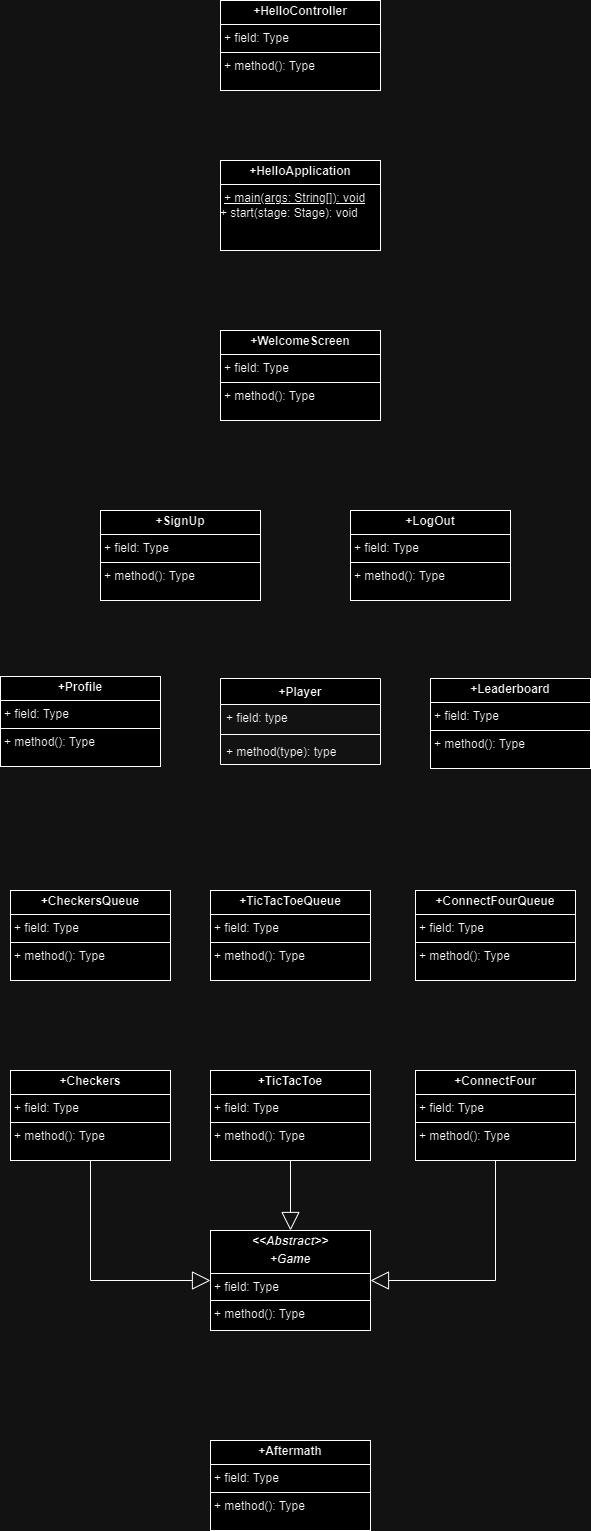

The diagram above was exported from draw.io. Its source (the exported page's mxGraphModel, read from the mxfile embedded in the PNG):
<mxGraphModel dx="2442" dy="1964" grid="1" gridSize="10" guides="1" tooltips="1" connect="1" arrows="1" fold="1" page="1" pageScale="1" pageWidth="850" pageHeight="1100" math="0" shadow="0">
  <root>
    <mxCell id="0" />
    <mxCell id="1" parent="0" />
    <mxCell id="vSAn6qjFKPT2vA8we5Ea-5" value="&lt;p style=&quot;margin:0px;margin-top:4px;text-align:center;&quot;&gt;&lt;b&gt;&lt;i&gt;&amp;lt;&amp;lt;Abstract&amp;gt;&amp;gt;&lt;/i&gt;&lt;/b&gt;&lt;/p&gt;&lt;p style=&quot;margin:0px;margin-top:4px;text-align:center;&quot;&gt;&lt;b&gt;&lt;i&gt;+Game&lt;/i&gt;&lt;/b&gt;&lt;/p&gt;&lt;hr size=&quot;1&quot; style=&quot;border-style:solid;&quot;&gt;&lt;p style=&quot;margin:0px;margin-left:4px;&quot;&gt;+ field: Type&lt;/p&gt;&lt;hr size=&quot;1&quot; style=&quot;border-style:solid;&quot;&gt;&lt;p style=&quot;margin:0px;margin-left:4px;&quot;&gt;+ method(): Type&lt;/p&gt;" style="verticalAlign=top;align=left;overflow=fill;html=1;whiteSpace=wrap;" vertex="1" parent="1">
      <mxGeometry x="60" y="600" width="160" height="100" as="geometry" />
    </mxCell>
    <mxCell id="vSAn6qjFKPT2vA8we5Ea-6" value="+Player" style="swimlane;fontStyle=1;align=center;verticalAlign=top;childLayout=stackLayout;horizontal=1;startSize=26;horizontalStack=0;resizeParent=1;resizeParentMax=0;resizeLast=0;collapsible=1;marginBottom=0;whiteSpace=wrap;html=1;" vertex="1" parent="1">
      <mxGeometry x="70" y="48" width="160" height="86" as="geometry" />
    </mxCell>
    <mxCell id="vSAn6qjFKPT2vA8we5Ea-7" value="+ field: type" style="text;strokeColor=none;fillColor=none;align=left;verticalAlign=top;spacingLeft=4;spacingRight=4;overflow=hidden;rotatable=0;points=[[0,0.5],[1,0.5]];portConstraint=eastwest;whiteSpace=wrap;html=1;" vertex="1" parent="vSAn6qjFKPT2vA8we5Ea-6">
      <mxGeometry y="26" width="160" height="26" as="geometry" />
    </mxCell>
    <mxCell id="vSAn6qjFKPT2vA8we5Ea-8" value="" style="line;strokeWidth=1;fillColor=none;align=left;verticalAlign=middle;spacingTop=-1;spacingLeft=3;spacingRight=3;rotatable=0;labelPosition=right;points=[];portConstraint=eastwest;strokeColor=inherit;" vertex="1" parent="vSAn6qjFKPT2vA8we5Ea-6">
      <mxGeometry y="52" width="160" height="8" as="geometry" />
    </mxCell>
    <mxCell id="vSAn6qjFKPT2vA8we5Ea-9" value="+ method(type): type" style="text;strokeColor=none;fillColor=none;align=left;verticalAlign=top;spacingLeft=4;spacingRight=4;overflow=hidden;rotatable=0;points=[[0,0.5],[1,0.5]];portConstraint=eastwest;whiteSpace=wrap;html=1;" vertex="1" parent="vSAn6qjFKPT2vA8we5Ea-6">
      <mxGeometry y="60" width="160" height="26" as="geometry" />
    </mxCell>
    <mxCell id="vSAn6qjFKPT2vA8we5Ea-11" value="&lt;p style=&quot;margin:0px;margin-top:4px;text-align:center;&quot;&gt;&lt;b&gt;+TicTacToe&lt;/b&gt;&lt;/p&gt;&lt;hr size=&quot;1&quot; style=&quot;border-style:solid;&quot;&gt;&lt;p style=&quot;margin:0px;margin-left:4px;&quot;&gt;+ field: Type&lt;/p&gt;&lt;hr size=&quot;1&quot; style=&quot;border-style:solid;&quot;&gt;&lt;p style=&quot;margin:0px;margin-left:4px;&quot;&gt;+ method(): Type&lt;/p&gt;" style="verticalAlign=top;align=left;overflow=fill;html=1;whiteSpace=wrap;" vertex="1" parent="1">
      <mxGeometry x="60" y="440" width="160" height="90" as="geometry" />
    </mxCell>
    <mxCell id="vSAn6qjFKPT2vA8we5Ea-12" value="&lt;p style=&quot;margin:0px;margin-top:4px;text-align:center;&quot;&gt;&lt;b&gt;+ConnectFour&lt;/b&gt;&lt;/p&gt;&lt;hr size=&quot;1&quot; style=&quot;border-style:solid;&quot;&gt;&lt;p style=&quot;margin:0px;margin-left:4px;&quot;&gt;+ field: Type&lt;/p&gt;&lt;hr size=&quot;1&quot; style=&quot;border-style:solid;&quot;&gt;&lt;p style=&quot;margin:0px;margin-left:4px;&quot;&gt;+ method(): Type&lt;/p&gt;" style="verticalAlign=top;align=left;overflow=fill;html=1;whiteSpace=wrap;" vertex="1" parent="1">
      <mxGeometry x="265" y="440" width="160" height="90" as="geometry" />
    </mxCell>
    <mxCell id="vSAn6qjFKPT2vA8we5Ea-13" value="&lt;p style=&quot;margin:0px;margin-top:4px;text-align:center;&quot;&gt;&lt;b&gt;+Checkers&lt;/b&gt;&lt;/p&gt;&lt;hr size=&quot;1&quot; style=&quot;border-style:solid;&quot;&gt;&lt;p style=&quot;margin:0px;margin-left:4px;&quot;&gt;+ field: Type&lt;/p&gt;&lt;hr size=&quot;1&quot; style=&quot;border-style:solid;&quot;&gt;&lt;p style=&quot;margin:0px;margin-left:4px;&quot;&gt;+ method(): Type&lt;/p&gt;" style="verticalAlign=top;align=left;overflow=fill;html=1;whiteSpace=wrap;" vertex="1" parent="1">
      <mxGeometry x="-140" y="440" width="160" height="90" as="geometry" />
    </mxCell>
    <mxCell id="vSAn6qjFKPT2vA8we5Ea-14" value="&lt;p style=&quot;margin:0px;margin-top:4px;text-align:center;&quot;&gt;&lt;b&gt;+Leaderboard&lt;/b&gt;&lt;/p&gt;&lt;hr size=&quot;1&quot; style=&quot;border-style:solid;&quot;&gt;&lt;p style=&quot;margin:0px;margin-left:4px;&quot;&gt;+ field: Type&lt;/p&gt;&lt;hr size=&quot;1&quot; style=&quot;border-style:solid;&quot;&gt;&lt;p style=&quot;margin:0px;margin-left:4px;&quot;&gt;+ method(): Type&lt;/p&gt;" style="verticalAlign=top;align=left;overflow=fill;html=1;whiteSpace=wrap;" vertex="1" parent="1">
      <mxGeometry x="280" y="48" width="160" height="90" as="geometry" />
    </mxCell>
    <mxCell id="vSAn6qjFKPT2vA8we5Ea-15" value="" style="endArrow=block;endSize=16;endFill=0;html=1;rounded=0;exitX=0.5;exitY=1;exitDx=0;exitDy=0;entryX=0;entryY=0.5;entryDx=0;entryDy=0;" edge="1" parent="1" source="vSAn6qjFKPT2vA8we5Ea-13" target="vSAn6qjFKPT2vA8we5Ea-5">
      <mxGeometry width="160" relative="1" as="geometry">
        <mxPoint x="-100" y="250" as="sourcePoint" />
        <mxPoint x="60" y="250" as="targetPoint" />
        <Array as="points">
          <mxPoint x="-60" y="650" />
        </Array>
      </mxGeometry>
    </mxCell>
    <mxCell id="vSAn6qjFKPT2vA8we5Ea-16" value="" style="endArrow=block;endSize=16;endFill=0;html=1;rounded=0;exitX=0.5;exitY=1;exitDx=0;exitDy=0;entryX=1;entryY=0.5;entryDx=0;entryDy=0;" edge="1" parent="1" source="vSAn6qjFKPT2vA8we5Ea-12" target="vSAn6qjFKPT2vA8we5Ea-5">
      <mxGeometry width="160" relative="1" as="geometry">
        <mxPoint x="380" y="330" as="sourcePoint" />
        <mxPoint x="540" y="330" as="targetPoint" />
        <Array as="points">
          <mxPoint x="345" y="650" />
        </Array>
      </mxGeometry>
    </mxCell>
    <mxCell id="vSAn6qjFKPT2vA8we5Ea-17" value="" style="endArrow=block;endSize=16;endFill=0;html=1;rounded=0;exitX=0.5;exitY=1;exitDx=0;exitDy=0;entryX=0.5;entryY=0;entryDx=0;entryDy=0;" edge="1" parent="1" source="vSAn6qjFKPT2vA8we5Ea-11" target="vSAn6qjFKPT2vA8we5Ea-5">
      <mxGeometry width="160" relative="1" as="geometry">
        <mxPoint x="120" y="390" as="sourcePoint" />
        <mxPoint x="280" y="390" as="targetPoint" />
      </mxGeometry>
    </mxCell>
    <mxCell id="vSAn6qjFKPT2vA8we5Ea-18" value="&lt;p style=&quot;margin:0px;margin-top:4px;text-align:center;&quot;&gt;&lt;b&gt;+HelloController&lt;/b&gt;&lt;/p&gt;&lt;hr size=&quot;1&quot; style=&quot;border-style:solid;&quot;&gt;&lt;p style=&quot;margin:0px;margin-left:4px;&quot;&gt;+ field: Type&lt;/p&gt;&lt;hr size=&quot;1&quot; style=&quot;border-style:solid;&quot;&gt;&lt;p style=&quot;margin:0px;margin-left:4px;&quot;&gt;+ method(): Type&lt;/p&gt;" style="verticalAlign=top;align=left;overflow=fill;html=1;whiteSpace=wrap;" vertex="1" parent="1">
      <mxGeometry x="70" y="-630" width="160" height="90" as="geometry" />
    </mxCell>
    <mxCell id="vSAn6qjFKPT2vA8we5Ea-19" value="&lt;p style=&quot;margin:0px;margin-top:4px;text-align:center;&quot;&gt;&lt;b&gt;+CheckersQueue&lt;/b&gt;&lt;/p&gt;&lt;hr size=&quot;1&quot; style=&quot;border-style:solid;&quot;&gt;&lt;p style=&quot;margin:0px;margin-left:4px;&quot;&gt;+ field: Type&lt;/p&gt;&lt;hr size=&quot;1&quot; style=&quot;border-style:solid;&quot;&gt;&lt;p style=&quot;margin:0px;margin-left:4px;&quot;&gt;+ method(): Type&lt;/p&gt;" style="verticalAlign=top;align=left;overflow=fill;html=1;whiteSpace=wrap;" vertex="1" parent="1">
      <mxGeometry x="-140" y="260" width="160" height="90" as="geometry" />
    </mxCell>
    <mxCell id="vSAn6qjFKPT2vA8we5Ea-20" value="&lt;p style=&quot;margin:0px;margin-top:4px;text-align:center;&quot;&gt;&lt;b&gt;+TicTacToeQueue&lt;/b&gt;&lt;/p&gt;&lt;hr size=&quot;1&quot; style=&quot;border-style:solid;&quot;&gt;&lt;p style=&quot;margin:0px;margin-left:4px;&quot;&gt;+ field: Type&lt;/p&gt;&lt;hr size=&quot;1&quot; style=&quot;border-style:solid;&quot;&gt;&lt;p style=&quot;margin:0px;margin-left:4px;&quot;&gt;+ method(): Type&lt;/p&gt;" style="verticalAlign=top;align=left;overflow=fill;html=1;whiteSpace=wrap;" vertex="1" parent="1">
      <mxGeometry x="60" y="260" width="160" height="90" as="geometry" />
    </mxCell>
    <mxCell id="vSAn6qjFKPT2vA8we5Ea-21" value="&lt;p style=&quot;margin:0px;margin-top:4px;text-align:center;&quot;&gt;&lt;b&gt;+ConnectFourQueue&lt;/b&gt;&lt;/p&gt;&lt;hr size=&quot;1&quot; style=&quot;border-style:solid;&quot;&gt;&lt;p style=&quot;margin:0px;margin-left:4px;&quot;&gt;+ field: Type&lt;/p&gt;&lt;hr size=&quot;1&quot; style=&quot;border-style:solid;&quot;&gt;&lt;p style=&quot;margin:0px;margin-left:4px;&quot;&gt;+ method(): Type&lt;/p&gt;" style="verticalAlign=top;align=left;overflow=fill;html=1;whiteSpace=wrap;" vertex="1" parent="1">
      <mxGeometry x="265" y="260" width="160" height="90" as="geometry" />
    </mxCell>
    <mxCell id="vSAn6qjFKPT2vA8we5Ea-24" value="&lt;p style=&quot;margin:0px;margin-top:4px;text-align:center;&quot;&gt;&lt;b&gt;+Profile&lt;/b&gt;&lt;/p&gt;&lt;hr size=&quot;1&quot; style=&quot;border-style:solid;&quot;&gt;&lt;p style=&quot;margin:0px;margin-left:4px;&quot;&gt;+ field: Type&lt;/p&gt;&lt;hr size=&quot;1&quot; style=&quot;border-style:solid;&quot;&gt;&lt;p style=&quot;margin:0px;margin-left:4px;&quot;&gt;+ method(): Type&lt;/p&gt;" style="verticalAlign=top;align=left;overflow=fill;html=1;whiteSpace=wrap;" vertex="1" parent="1">
      <mxGeometry x="-150" y="46" width="160" height="90" as="geometry" />
    </mxCell>
    <mxCell id="vSAn6qjFKPT2vA8we5Ea-25" value="&lt;p style=&quot;margin:0px;margin-top:4px;text-align:center;&quot;&gt;&lt;b&gt;+SignUp&lt;/b&gt;&lt;/p&gt;&lt;hr size=&quot;1&quot; style=&quot;border-style:solid;&quot;&gt;&lt;p style=&quot;margin:0px;margin-left:4px;&quot;&gt;+ field: Type&lt;/p&gt;&lt;hr size=&quot;1&quot; style=&quot;border-style:solid;&quot;&gt;&lt;p style=&quot;margin:0px;margin-left:4px;&quot;&gt;+ method(): Type&lt;/p&gt;" style="verticalAlign=top;align=left;overflow=fill;html=1;whiteSpace=wrap;" vertex="1" parent="1">
      <mxGeometry x="-50" y="-120" width="160" height="90" as="geometry" />
    </mxCell>
    <mxCell id="vSAn6qjFKPT2vA8we5Ea-26" value="&lt;p style=&quot;margin:0px;margin-top:4px;text-align:center;&quot;&gt;&lt;b&gt;+LogOut&lt;/b&gt;&lt;/p&gt;&lt;hr size=&quot;1&quot; style=&quot;border-style:solid;&quot;&gt;&lt;p style=&quot;margin:0px;margin-left:4px;&quot;&gt;+ field: Type&lt;/p&gt;&lt;hr size=&quot;1&quot; style=&quot;border-style:solid;&quot;&gt;&lt;p style=&quot;margin:0px;margin-left:4px;&quot;&gt;+ method(): Type&lt;/p&gt;" style="verticalAlign=top;align=left;overflow=fill;html=1;whiteSpace=wrap;" vertex="1" parent="1">
      <mxGeometry x="200" y="-120" width="160" height="90" as="geometry" />
    </mxCell>
    <mxCell id="vSAn6qjFKPT2vA8we5Ea-27" value="&lt;p style=&quot;margin:0px;margin-top:4px;text-align:center;&quot;&gt;&lt;b&gt;+WelcomeScreen&lt;/b&gt;&lt;/p&gt;&lt;hr size=&quot;1&quot; style=&quot;border-style:solid;&quot;&gt;&lt;p style=&quot;margin:0px;margin-left:4px;&quot;&gt;+ field: Type&lt;/p&gt;&lt;hr size=&quot;1&quot; style=&quot;border-style:solid;&quot;&gt;&lt;p style=&quot;margin:0px;margin-left:4px;&quot;&gt;+ method(): Type&lt;/p&gt;" style="verticalAlign=top;align=left;overflow=fill;html=1;whiteSpace=wrap;" vertex="1" parent="1">
      <mxGeometry x="70" y="-300" width="160" height="90" as="geometry" />
    </mxCell>
    <mxCell id="vSAn6qjFKPT2vA8we5Ea-28" value="&lt;p style=&quot;margin:0px;margin-top:4px;text-align:center;&quot;&gt;&lt;b&gt;+HelloApplication&lt;/b&gt;&lt;/p&gt;&lt;hr size=&quot;1&quot; style=&quot;border-style:solid;&quot;&gt;&lt;p style=&quot;margin:0px;margin-left:4px;&quot;&gt;&lt;u&gt;+ main(args: String[]): void&lt;/u&gt;&lt;/p&gt;&lt;div&gt;+ start(stage: Stage): void&lt;/div&gt;" style="verticalAlign=top;align=left;overflow=fill;html=1;whiteSpace=wrap;" vertex="1" parent="1">
      <mxGeometry x="70" y="-470" width="160" height="90" as="geometry" />
    </mxCell>
    <mxCell id="vSAn6qjFKPT2vA8we5Ea-29" value="&lt;p style=&quot;margin:0px;margin-top:4px;text-align:center;&quot;&gt;&lt;b&gt;+Aftermath&lt;/b&gt;&lt;/p&gt;&lt;hr size=&quot;1&quot; style=&quot;border-style:solid;&quot;&gt;&lt;p style=&quot;margin:0px;margin-left:4px;&quot;&gt;+ field: Type&lt;/p&gt;&lt;hr size=&quot;1&quot; style=&quot;border-style:solid;&quot;&gt;&lt;p style=&quot;margin:0px;margin-left:4px;&quot;&gt;+ method(): Type&lt;/p&gt;" style="verticalAlign=top;align=left;overflow=fill;html=1;whiteSpace=wrap;" vertex="1" parent="1">
      <mxGeometry x="60" y="810" width="160" height="90" as="geometry" />
    </mxCell>
  </root>
</mxGraphModel>